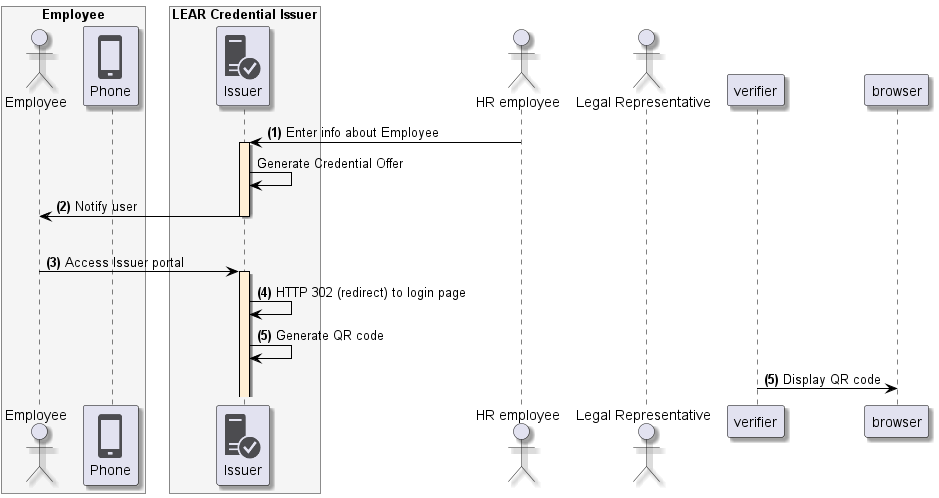

The diagram above was rendered by PlantUML. Its source (embedded in the PNG):
@startuml
skinparam shadowing true
skinparam ParticipantBorderColor black
skinparam arrowcolor black
skinparam SequenceLifeLineBorderColor black
skinparam SequenceLifeLineBackgroundColor PapayaWhip
!include <tupadr3/common>
!include <office/Servers/database_server>
!include <office/Servers/application_server>
!include <office/Concepts/firewall_orange>
!include <office/Clouds/cloud_disaster_red>
!include <office/Devices/cell_phone_generic>
!include <office/Devices/device_laptop>
!include <office/Security/trusted_application_server>
!include <office/Users/user>

box "Employee" #WhiteSmoke
    actor "Employee" as user
    participant "<$cell_phone_generic>\nPhone" as wallet
end box

box "LEAR Credential Issuer" #WhiteSmoke
    participant "<$trusted_application_server>\nIssuer" as issuer
end box

actor "HR employee" as hr
actor "Legal Representative" as representative

hr -> issuer++: **(1)** Enter info about Employee
issuer -> issuer: Generate Credential Offer
issuer -> user--: **(2)** Notify user
|||
user -> issuer ++: **(3)** Access Issuer portal
issuer -> issuer: **(4)** HTTP 302 (redirect) to login page

issuer -> issuer: **(5)** Generate QR code
verifier -> browser --: **(5)** Display QR code
@enduml